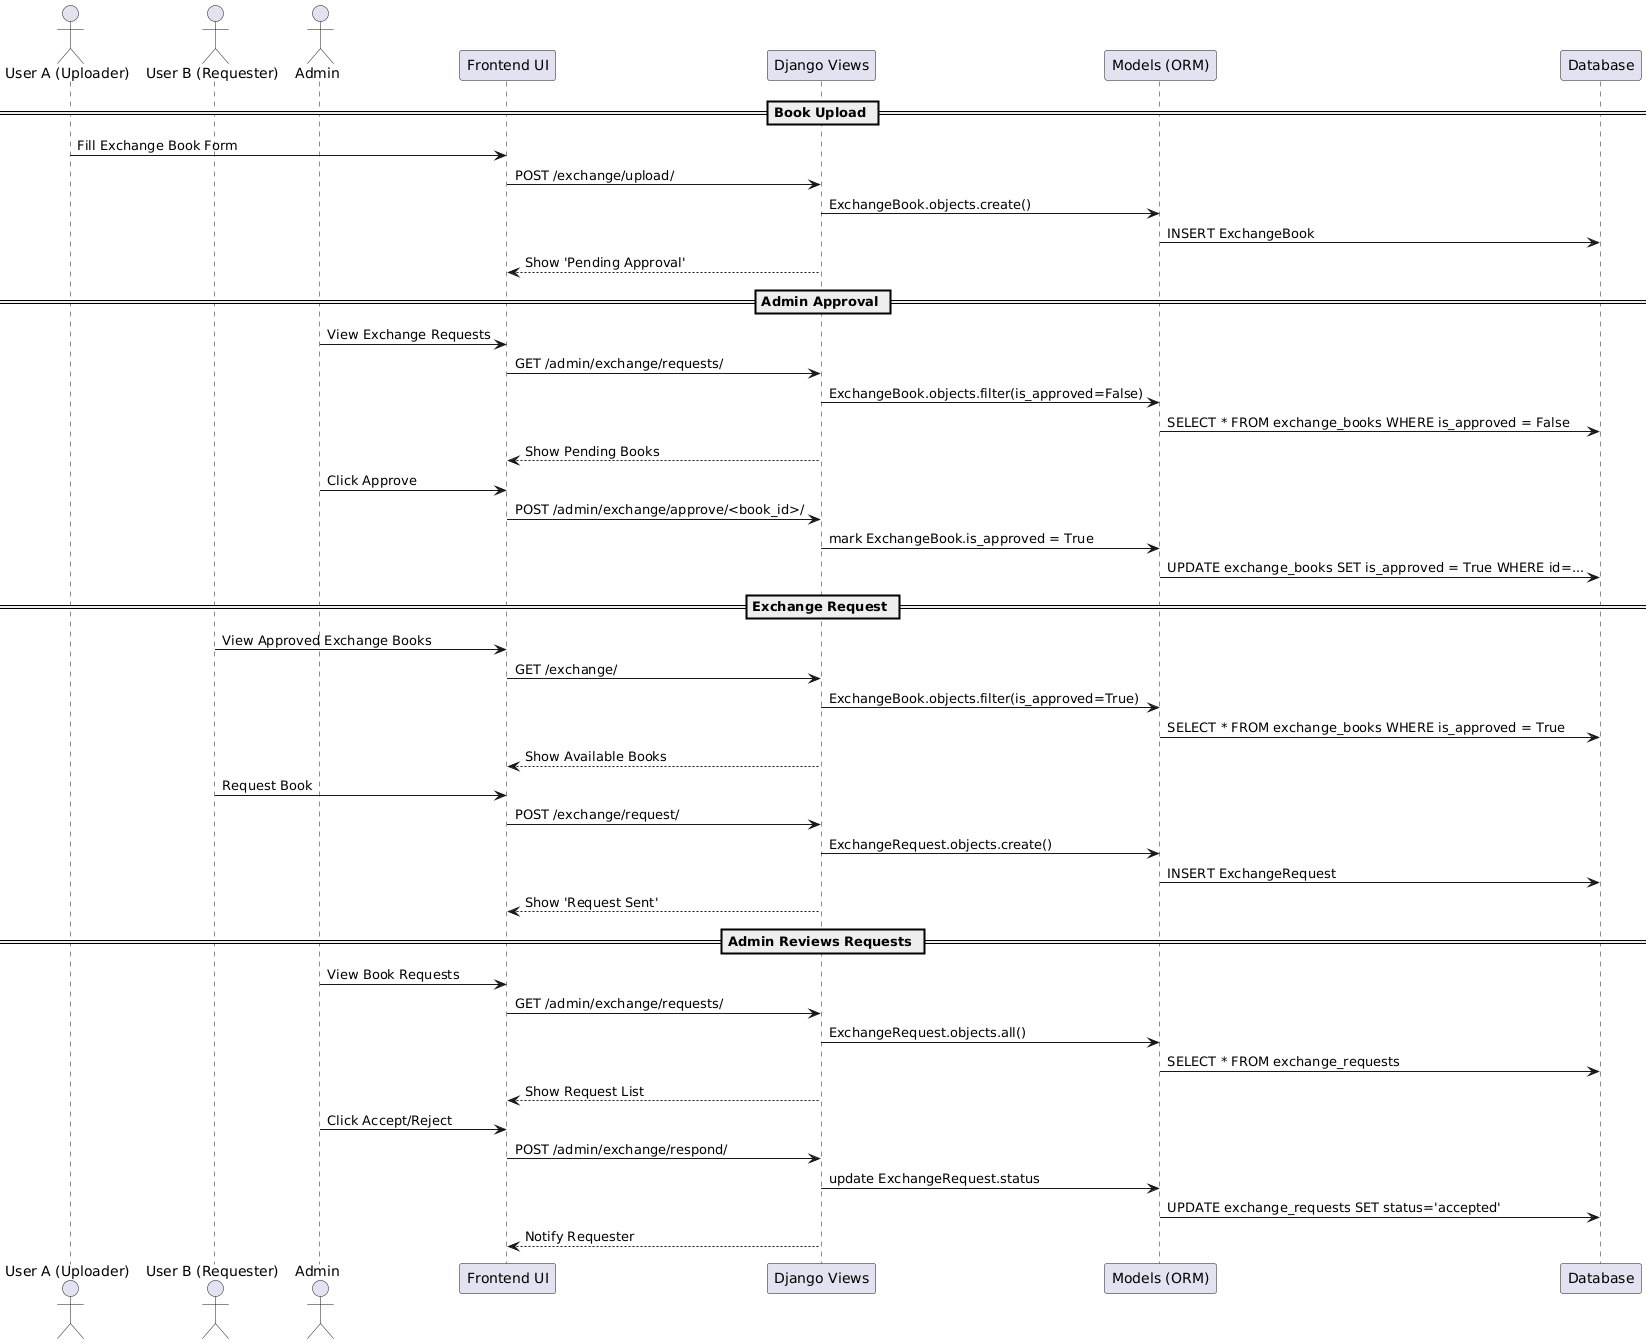

The diagram above was rendered by PlantUML. Its source (embedded in the PNG):
@startuml
actor "User A (Uploader)" as Uploader
actor "User B (Requester)" as Requester
actor "Admin" as Admin

participant "Frontend UI" as UI
participant "Django Views" as Views
participant "Models (ORM)" as Models
participant "Database" as DB

== Book Upload ==

Uploader -> UI : Fill Exchange Book Form
UI -> Views : POST /exchange/upload/
Views -> Models : ExchangeBook.objects.create()
Models -> DB : INSERT ExchangeBook
Views --> UI : Show 'Pending Approval'

== Admin Approval ==

Admin -> UI : View Exchange Requests
UI -> Views : GET /admin/exchange/requests/
Views -> Models : ExchangeBook.objects.filter(is_approved=False)
Models -> DB : SELECT * FROM exchange_books WHERE is_approved = False
Views --> UI : Show Pending Books

Admin -> UI : Click Approve
UI -> Views : POST /admin/exchange/approve/<book_id>/
Views -> Models : mark ExchangeBook.is_approved = True
Models -> DB : UPDATE exchange_books SET is_approved = True WHERE id=...

== Exchange Request ==

Requester -> UI : View Approved Exchange Books
UI -> Views : GET /exchange/
Views -> Models : ExchangeBook.objects.filter(is_approved=True)
Models -> DB : SELECT * FROM exchange_books WHERE is_approved = True
Views --> UI : Show Available Books

Requester -> UI : Request Book
UI -> Views : POST /exchange/request/
Views -> Models : ExchangeRequest.objects.create()
Models -> DB : INSERT ExchangeRequest
Views --> UI : Show 'Request Sent'

== Admin Reviews Requests ==

Admin -> UI : View Book Requests
UI -> Views : GET /admin/exchange/requests/
Views -> Models : ExchangeRequest.objects.all()
Models -> DB : SELECT * FROM exchange_requests
Views --> UI : Show Request List

Admin -> UI : Click Accept/Reject
UI -> Views : POST /admin/exchange/respond/
Views -> Models : update ExchangeRequest.status
Models -> DB : UPDATE exchange_requests SET status='accepted'
Views --> UI : Notify Requester
@enduml